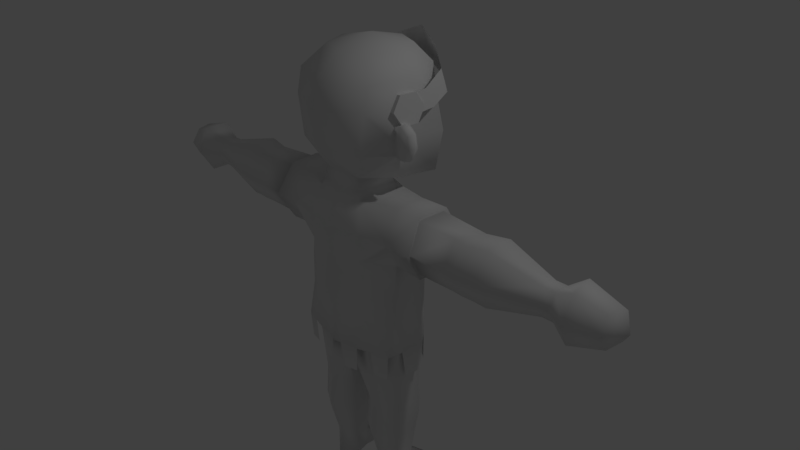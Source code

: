 # Source: player_ears.blend  (saved by Blender 2.77.0; exported with 4.5.12 LTS)
import bpy
from mathutils import Matrix  # noqa: F401  (used for matrix-valued properties, if any)

bpy.ops.wm.read_factory_settings(use_empty=True)
scene = bpy.context.scene
scene.name = 'Scene'

# ---- collections
col_collection_1 = bpy.data.collections.new('Collection 1'); scene.collection.children.link(col_collection_1)

# ---- world
world_world = bpy.data.worlds.new('World'); scene.world = world_world
world_world.color = (0.05088, 0.05088, 0.05088)
world_world.use_sun_shadow = False
world_world.sun_shadow_jitter_overblur = 0.0
world_world.cycles.sampling_method = 'MANUAL'

# ---- cameras
cam_camera = bpy.data.cameras.new('Camera')
cam_camera.clip_end = 100.0
cam_camera.lens = 35.0
cam_camera.sensor_width = 32.0
cam_camera.sensor_height = 18.0
cam_camera.ortho_scale = 7.314
cam_camera.dof.focus_distance = 0.0
cam_camera.dof.aperture_fstop = 128.0

# ---- lights
light_lamp = bpy.data.lights.new('Lamp', 'POINT')
light_lamp.transmission_factor = 0.0
light_lamp.cutoff_distance = 30.0
light_lamp.energy = 100.0
light_lamp.shadow_buffer_clip_start = 1.001
light_lamp.shadow_soft_size = 0.1
light_lamp.shadow_maximum_resolution = 0.006
light_lamp.use_absolute_resolution = True

# ---- meshes
me_sphere = bpy.data.meshes.new('Sphere')
me_sphere.from_pydata([(0.0, 0.5, 0.6047), (0.0, 0.806, 0.3663), (0.0001717, 0.7325, -4.371e-08), (-1.932e-07, 0.8873, -0.5), (-0.0002872, 0.7903, -1.089), (0.0, -1.068e-07, 0.7237), (0.3536, 0.3536, 0.6047), (0.4861, 0.5364, 0.3663), (0.5189, 0.5571, -4.371e-08), (0.5376, 0.6634, -0.5085), (0.4657, 0.6064, -1.026), (-0.000466, 0.07409, -0.9208), (0.5, -4.717e-08, 0.6047), (0.7365, -0.005272, 0.3434), (0.7487, -0.09277, -0.003498), (0.6068, -0.1644, -0.863), (0.3536, -0.3536, 0.6047), (0.5733, -0.5821, 0.3286), (0.59, -0.6415, 0.01548), (0.5005, -0.648, -0.4992), (0.2819, -0.4813, -0.8758), (0.0, -0.5, 0.6047), (0.0, -0.805, 0.3285), (0.0, -0.9108, -4.371e-08), (-1.634e-07, -0.8234, -0.5), (-1.485e-07, -0.5091, -0.866), (0.3298, -0.0311, -0.8923), (0.0, -0.6043, -1.135), (0.3628, -0.5364, -1.13), (0.3867, 0.1188, -1.123), (0.0, 0.25, -1.123), (3.081e-05, 0.5113, -3.152), (0.3229, -0.5052, -1.053), (0.852, 0.001863, -3.14), (0.7747, -0.5243, -3.155), (0.0, -0.7455, -3.152), (0.4302, 0.2598, -4.116), (0.4302, 0.2463, -3.135), (0.7165, 0.08482, -4.116), (0.7795, 0.0447, -3.135), (0.7314, -0.3165, -4.117), (0.784, -0.3808, -3.135), (0.4302, -0.4779, -4.126), (0.4302, -0.5845, -3.135), (0.1403, -0.3202, -4.126), (0.08098, -0.4867, -3.135), (0.1615, 0.08482, -4.116), (0.08098, 0.1346, -3.135), (0.4302, 0.04988, -5.099), (0.6537, -0.04858, -5.099), (0.6361, -0.2455, -5.099), (0.4302, -0.3819, -5.099), (0.2102, -0.2455, -5.099), (0.2376, -0.04858, -5.099), (1.855, 0.1912, -1.53), (1.855, 0.002344, -1.203), (1.855, -0.3739, -1.212), (0.3428, -0.6667, -3.147), (1.855, -0.5575, -1.53), (1.855, -0.3739, -1.848), (0.5036, 0.2844, -3.139), (1.855, 0.002344, -1.857), (0.7302, 0.143, -3.126), (2.869, 0.04803, -1.53), (2.869, -0.05446, -1.352), (2.869, -0.2594, -1.352), (2.869, -0.3619, -1.53), (2.869, -0.2594, -1.707), (2.869, -0.05446, -1.707), (1.653e-05, 0.43, -1.911), (0.3551, 0.3664, -3.148), (0.000383, -0.7432, -1.911), (9.559e-05, 0.4494, -1.522), (-0.0002633, -0.7336, -1.522), (0.4388, 0.3742, -1.526), (0.4388, -0.6652, -1.489), (0.4388, -0.631, -1.879), (0.4388, 0.2941, -1.879), (0.0, -0.7213, -2.74), (0.0, 0.5212, -2.74), (0.7784, -0.4231, -2.709), (0.792, 0.08226, -2.709), (0.4384, 0.2893, -2.725), (0.4384, -0.6166, -2.725), (1.705, -0.5399, -1.53), (1.705, -0.3484, -1.861), (1.705, -0.3484, -1.198), (2.004, -0.5398, -1.53), (2.004, -0.3484, -1.198), (2.004, -0.3484, -1.861), (0.4302, 0.2143, -3.905), (0.7409, 0.03495, -3.905), (0.1196, 0.03495, -3.905), (0.1166, 0.03667, -4.308), (0.4302, 0.2177, -4.308), (0.7438, 0.03667, -4.308), (0.4303, 0.2359, -3.539), (0.7705, 0.03948, -3.539), (0.09, 0.1294, -3.539), (0.4303, -0.5489, -3.543), (0.7664, -0.351, -3.539), (0.09084, -0.481, -3.543), (0.1289, -0.01405, -4.54), (0.7315, -0.01405, -4.54), (0.4302, 0.1599, -4.54), (0.4302, -0.5326, -4.536), (0.7247, -0.358, -4.53), (0.1318, -0.3603, -4.536), (1.189, 0.2381, -1.53), (1.204, -0.5502, -1.53), (1.171, -0.3445, -1.867), (1.171, 0.03905, -1.877), (1.149, -0.3408, -1.173), (1.171, 0.03157, -1.166), (2.164, -0.5322, -1.53), (2.164, 0.0483, -1.885), (2.164, 0.0483, -1.174), (2.164, -0.3269, -1.174), (2.164, -0.3269, -1.885), (2.164, 0.2536, -1.53), (0.3396, 0.03534, -1.064), (0.0, 0.123, -1.047), (0.0002797, -0.5195, -1.037), (0.0, 0.1344, -3.139), (0.0, -0.4868, -3.139), (0.0, 0.1292, -3.543), (0.0, -0.4812, -3.548), (0.4302, 0.04988, -5.428), (0.6537, -0.04858, -5.428), (0.6361, -0.2455, -5.428), (0.4302, -0.4185, -5.428), (0.2102, -0.2455, -5.428), (0.2597, -0.04858, -5.428), (3.02, -0.2594, -1.352), (3.02, -0.05446, -1.352), (3.02, 0.04803, -1.53), (0.4636, 0.4733, -5.428), (0.6926, 0.1647, -5.428), (0.2053, 0.3655, -5.399), (3.02, -0.3619, -1.53), (3.02, -0.2594, -1.707), (3.02, -0.05446, -1.707), (3.238, -0.3329, -1.845), (3.238, 0.03013, -1.845), (3.291, -0.5144, -1.53), (3.28, -0.3329, -1.216), (3.238, -0.008158, -1.196), (3.238, 0.05242, -1.53), (3.67, -0.2715, -1.725), (3.695, -0.02146, -1.725), (3.67, -0.3849, -1.529), (3.645, -0.2715, -1.333), (3.729, -0.0449, -1.333), (3.552, 0.06842, -1.557), (3.803, -0.07951, -1.568), (0.7882, -0.3588, -1.129), (0.7882, 0.05645, -1.129), (1.214, 0.2888, -1.531), (0.8062, 0.3299, -1.531), (0.788, -0.3664, -1.891), (0.8558, -0.5964, -1.531), (0.788, 0.1279, -1.92), (1.231, -0.6037, -1.531), (1.193, -0.3708, -1.913), (1.193, 0.06337, -1.924), (1.169, -0.3667, -1.126), (1.193, 0.05491, -1.119), (0.0714, 0.4784, -3.16), (0.7811, -0.4074, -2.285), (0.0, 0.4959, -2.314), (0.0, -0.7754, -2.314), (0.4385, 0.2906, -2.294), (0.4385, -0.6206, -2.294), (0.7909, 0.09488, -2.294), (0.8311, -0.3358, -3.128), (0.5403, -0.6092, -3.144), (0.07756, -0.7128, -3.155), (0.333, 0.3743, -3.511), (0.1327, 0.4593, -3.523), (0.5459, 0.2731, -3.511), (0.7091, 0.1563, -3.503), (0.8623, -0.04544, -3.496), (0.8512, -0.2946, -3.495), (0.7398, -0.521, -3.511), (0.5576, -0.5708, -3.5), (0.3192, -0.6543, -3.505), (0.1274, -0.6998, -3.502), (0.6822, 0.575, 0.02811), (0.6822, 0.4703, 0.3306), (0.0, 1.005, 0.1587), (0.0, 0.8238, 0.6587), (0.7619, -0.06884, -0.09201), (0.7218, -0.1389, 0.09372), (0.6822, 0.5227, 0.1839), (0.354, 0.84, 0.09793), (0.354, 0.6973, 0.5128), (0.3437, 0.7184, 0.2782), (0.8134, 0.2203, -0.03975), (0.7819, 0.1329, 0.2045), (-0.8219, 0.06658, 0.01367), (-0.7369, 0.08252, 0.005206), (-0.8209, -0.03487, -0.1682), (-0.736, -0.01893, -0.1767), (-0.783, -0.2396, -0.1731), (-0.6981, -0.2236, -0.1815), (-0.746, -0.3429, 0.003974), (-0.6611, -0.3269, -0.004485), (-0.7469, -0.2414, 0.1858), (-0.662, -0.2255, 0.1774), (-0.7849, -0.03668, 0.1907), (-0.6999, -0.02074, 0.1822), (0.6892, -0.1715, -0.2148), (0.7038, -0.1786, -0.379), (0.6772, -0.1984, -0.543), (0.7566, -0.228, -0.1572), (0.7315, -0.23, -0.5805), (0.7085, -0.2913, -0.1763), (0.6972, -0.2969, -0.37), (0.7123, -0.2883, -0.5372), (0.9453, -0.1933, -0.2192), (0.9729, -0.1877, -0.3899), (0.901, -0.1924, -0.5298), (0.9739, -0.2532, -0.2173), (0.9945, -0.2581, -0.3853), (0.9164, -0.2552, -0.5489), (0.941, -0.3165, -0.2364), (0.9598, -0.3121, -0.3809), (0.8719, -0.3044, -0.536), (0.8193, -0.1729, -0.5546), (0.8395, -0.2075, -0.3844), (0.8321, -0.1807, -0.1435), (0.8083, -0.3039, -0.1449), (0.7949, -0.3339, -0.3754), (0.7863, -0.3009, -0.5488), (0.8201, -0.2406, -0.1258), (0.807, -0.2426, -0.5921)], [(196, 194), (195, 196)], [(4, 3, 9, 10), (2, 1, 7, 8), (0, 5, 6), (4, 10, 26, 11), (3, 2, 8, 9), (1, 0, 6, 7), (20, 15, 215, 218), (8, 7, 13, 14), (6, 5, 12), (10, 15, 26), (15, 10, 213, 215), (7, 6, 12, 13), (10, 9, 212, 213), (14, 13, 17, 18), (12, 5, 16), (14, 18, 216, 214), (13, 12, 16, 17), (20, 19, 24, 25), (18, 17, 22, 23), (16, 5, 21), (19, 18, 23, 24), (17, 16, 21, 22), (15, 20, 26), (120, 32, 28, 29), (121, 120, 29, 30), (32, 122, 27, 28), (173, 81, 82, 171), (161, 77, 74, 158), (75, 28, 27, 73), (70, 60, 62, 33, 174, 34, 175, 57), (168, 159, 76, 172), (96, 37, 39, 97), (97, 39, 41, 100), (100, 41, 43, 99), (99, 43, 45, 101), (47, 98, 125, 123), (98, 47, 37, 96), (94, 36, 38, 95), (95, 38, 40), (44, 46, 93), (93, 46, 36, 94), (51, 52, 131, 130), (110, 109, 162, 163), (113, 108, 157, 166), (111, 110, 163, 164), (55, 56, 88), (88, 56, 58, 87), (87, 58, 59, 89), (89, 59, 61), (65, 66, 139, 133), (172, 76, 71, 170), (168, 173, 161, 159), (76, 75, 73, 71), (156, 158, 74, 29), (69, 72, 74, 77), (160, 155, 28, 75), (169, 69, 77, 171), (160, 75, 76, 159), (31, 167, 70, 57, 176, 35), (29, 28, 155, 156), (72, 30, 29, 74), (34, 80, 83, 175), (167, 31, 79), (60, 70, 82), (33, 81, 80, 174), (176, 57, 83, 78), (59, 85, 61), (58, 84, 85, 59), (56, 86, 84, 58), (55, 86, 56), (115, 61, 54, 119), (118, 89, 61, 115), (114, 87, 89, 118), (117, 88, 87, 114), (116, 55, 88, 117), (119, 54, 55, 116), (46, 92, 90, 36), (44, 92, 46), (38, 91, 40), (36, 90, 91, 38), (102, 93, 94, 104), (107, 44, 93, 102), (105, 42, 44, 107), (106, 40, 42, 105), (103, 95, 40, 106), (104, 94, 95, 103), (92, 98, 96, 90), (44, 101, 98, 92), (42, 99, 101, 44), (40, 100, 99, 42), (91, 97, 100, 40), (90, 96, 97, 91), (48, 104, 103, 49), (49, 103, 106, 50), (50, 106, 105, 51), (51, 105, 107, 52), (52, 107, 102, 53), (53, 102, 104, 48), (61, 111, 108, 54), (85, 110, 111, 61), (84, 109, 110, 85), (86, 112, 109, 84), (55, 113, 112, 86), (54, 108, 113, 55), (63, 119, 116, 64), (64, 116, 117, 65), (65, 117, 114, 66), (66, 114, 118, 67), (67, 118, 115, 68), (68, 115, 119, 63), (20, 25, 122, 32), (11, 26, 120, 121), (26, 20, 32, 120), (45, 47, 123, 124), (98, 101, 126, 125), (101, 45, 124, 126), (127, 128, 129, 130, 131, 132), (49, 50, 129, 128), (63, 64, 134, 135), (52, 53, 132, 131), (50, 51, 130, 129), (135, 134, 146, 147), (132, 53, 138), (48, 136, 138, 53), (127, 132, 138, 136), (49, 137, 136, 48), (49, 128, 137), (128, 127, 136, 137), (68, 63, 135, 141), (67, 68, 141, 140), (64, 65, 133, 134), (66, 67, 140, 139), (142, 143, 149, 148), (133, 139, 144, 145), (140, 141, 143, 142), (134, 133, 145, 146), (141, 135, 147, 143), (139, 140, 142, 144), (143, 147, 153, 149), (146, 145, 151, 152), (144, 142, 148, 150), (147, 146, 152, 153), (145, 144, 150, 151), (150, 154, 151), (152, 151, 154), (152, 154, 153), (153, 154, 149), (149, 154, 148), (150, 148, 154), (157, 158, 156, 166), (166, 156, 155, 165), (165, 155, 160, 162), (162, 160, 159, 163), (163, 159, 161, 164), (164, 161, 158, 157), (109, 112, 165, 162), (108, 111, 164, 157), (112, 113, 166, 165), (82, 81, 62, 60), (33, 62, 81), (70, 167, 79, 82), (79, 169, 171, 82), (80, 81, 173, 168), (83, 172, 170, 78), (80, 168, 172, 83), (161, 173, 171, 77), (174, 80, 34), (175, 83, 57), (176, 78, 35), (167, 70, 177, 178), (60, 62, 180, 179), (33, 174, 182, 181), (34, 175, 184, 183), (57, 176, 186, 185), (194, 195, 188, 187), (197, 198, 192, 191), (189, 190, 195, 194), (187, 193, 188, 198, 197), (199, 200, 202, 201), (201, 202, 204, 203), (203, 204, 206, 205), (205, 206, 208, 207), (202, 200, 210, 208, 206, 204), (207, 208, 210, 209), (209, 210, 200, 199), (199, 201, 203, 205, 207, 209), (230, 234, 222, 219), (232, 233, 227, 226), (228, 229, 220, 221), (231, 232, 226, 225), (18, 19, 217, 216), (9, 8, 211, 212), (19, 20, 218, 217), (8, 14, 214, 211), (221, 220, 223, 224), (220, 219, 222, 223), (224, 223, 226, 227), (223, 222, 225, 226), (224, 235, 228, 221), (234, 231, 225, 222), (229, 230, 219, 220), (218, 215, 235, 233), (212, 211, 230, 229), (213, 212, 229, 228), (216, 217, 232, 231), (217, 218, 233, 232), (214, 216, 231, 234), (211, 214, 234, 230), (227, 233, 235, 224), (213, 228, 235, 215)])
me_sphere.polygons.foreach_set('use_smooth', [1, 1, 1, 1, 1, 1, 1, 1, 1, 1, 1, 1, 1, 1, 1, 1, 1, 1, 1, 1, 1, 1, 1, 1, 1, 1, 1, 1, 1, 1, 1, 1, 1, 1, 1, 1, 1, 1, 1, 1, 1, 1, 1, 1, 1, 1, 1, 1, 1, 1, 1, 1, 1, 1, 1, 1, 1, 1, 1, 1, 1, 1, 1, 1, 1, 1, 1, 1, 1, 1, 1, 1, 1, 1, 1, 1, 1, 1, 1, 1, 1, 1, 1, 1, 1, 1, 1, 1, 1, 1, 1, 1, 1, 1, 1, 1, 1, 1, 1, 1, 1, 1, 1, 1, 1, 1, 1, 1, 1, 1, 1, 1, 1, 1, 1, 1, 1, 1, 1, 1, 1, 1, 1, 1, 1, 1, 1, 1, 1, 1, 1, 1, 1, 1, 1, 1, 1, 1, 1, 1, 1, 1, 1, 1, 1, 1, 1, 1, 1, 1, 1, 1, 1, 1, 1, 1, 1, 1, 1, 1, 1, 1, 1, 1, 1, 1, 1, 1, 1, 1, 1, 1, 1, 1, 1, 1, 1, 1, 0, 0, 0, 0, 0, 0, 0, 0, 1, 1, 1, 1, 1, 1, 1, 1, 1, 1, 1, 1, 1, 1, 1, 1, 1, 1, 1, 1, 1, 1, 1, 1])
me_sphere.use_remesh_preserve_volume = False
me_sphere.use_remesh_preserve_attributes = False
me_sphere.use_mirror_vertex_groups = False
me_sphere.update()

# ---- objects
ob_sphere = bpy.data.objects.new('Sphere', me_sphere)
ob_lamp = bpy.data.objects.new('Lamp', light_lamp)
ob_camera = bpy.data.objects.new('Camera', cam_camera)

# ---- transforms, parenting, visibility, modifiers, constraints
ob_sphere.location = (-0.004977, 0.04408, 2.152)
ob_sphere.lineart.crease_threshold = 0.0
_m = ob_sphere.modifiers.new('Mirror', 'MIRROR')
_m.use_clip = True
ob_lamp.location = (4.076, 1.005, 5.904)
ob_lamp.rotation_euler = (0.6503, 0.05522, 1.866)
ob_lamp.lock_rotations_4d = False
ob_lamp.empty_display_type = 'ARROWS'
ob_lamp.color = (0.0, 0.0, 0.0, 0.0)
ob_lamp.lineart.crease_threshold = 0.0
ob_camera.location = (7.481, -6.508, 5.344)
ob_camera.rotation_euler = (1.109, 0.01082, 0.8149)
ob_camera.lock_rotations_4d = False
ob_camera.empty_display_type = 'ARROWS'
ob_camera.color = (0.0, 0.0, 0.0, 0.0)
ob_camera.display_type = 'WIRE'
ob_camera.lineart.crease_threshold = 0.0

# ---- collection membership
col_collection_1.objects.link(ob_sphere)
col_collection_1.objects.link(ob_lamp)
col_collection_1.objects.link(ob_camera)

# ---- scene / render settings (as saved in the file)
scene.camera = ob_camera
scene.frame_start = 1; scene.frame_end = 250; scene.frame_set(11)
scene.render.engine = 'BLENDER_EEVEE_NEXT'
scene.render.resolution_percentage = 50
scene.render.dither_intensity = 0.0
scene.cycles.use_denoising = False
scene.cycles.samples = 128
scene.cycles.sampling_pattern = 'TABULATED_SOBOL'
scene.cycles.light_sampling_threshold = 0.0
scene.cycles.use_adaptive_sampling = False
scene.cycles.use_light_tree = False
scene.cycles.blur_glossy = 0.0
scene.cycles.sample_clamp_indirect = 0.0
scene.view_settings.view_transform = 'Standard'
bpy.context.view_layer.update()
